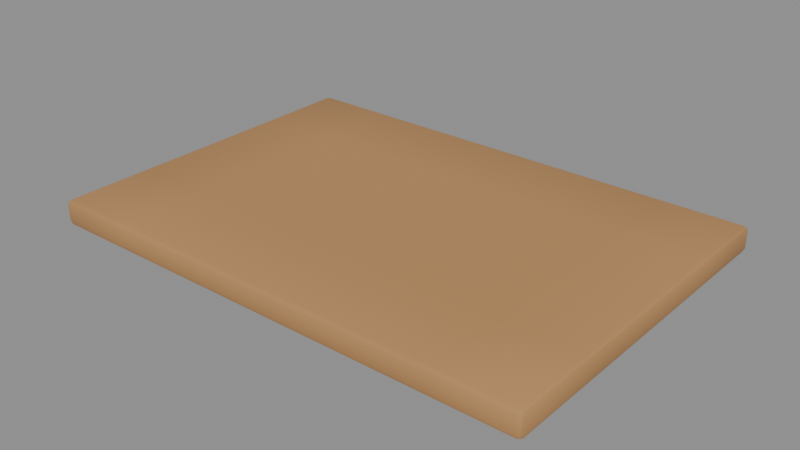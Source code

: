 # Source: cutting_board.blend  (saved by Blender 5.2.45; exported with 4.5.12 LTS)
import bpy
from mathutils import Matrix  # noqa: F401  (used for matrix-valued properties, if any)

bpy.ops.wm.read_factory_settings(use_empty=True)
scene = bpy.context.scene
scene.name = 'Scene'

# ---- materials (node trees are filled in below, after node groups)
mat_wood = bpy.data.materials.new('wood')
mat_wood.diffuse_color = (0.4851, 0.2542, 0.09759, 1.0)
mat_wood.roughness = 0.8

# ---- material node trees
mat_wood.use_nodes = True; mat_wood.node_tree.nodes.clear()
_N = mat_wood.node_tree.nodes; _L = mat_wood.node_tree.links
n0 = _N.new('ShaderNodeBsdfPrincipled'); n0.name = 'Principled BSDF'; n0.location = (-200, 100)
n0.inputs[0].default_value = (0.4851, 0.2542, 0.09759, 1.0)
n0.inputs[2].default_value = 0.8
n0.inputs[10].default_value = 0.005
n1 = _N.new('ShaderNodeOutputMaterial'); n1.name = 'Material Output'; n1.location = (200, 100)
_L.new(n0.outputs[0], n1.inputs[0])
n1.is_active_output = True

# ---- meshes
me_cutting_board = bpy.data.meshes.new('cutting_board')
me_cutting_board.from_pydata([(-0.1333, -0.07, -0.0003042), (-0.06667, -0.07, -0.0004983), (0.0, -0.07, -0.0006348), (0.06667, -0.07, -0.0004696), (0.1333, -0.07, -0.0002248), (-0.1333, 0.0, -0.0002974), (-0.06667, 0.0, -0.0008316), (0.0, 0.0, -0.0007065), (0.06667, 0.0, -0.000604), (0.1333, 0.0, -0.0004377), (-0.1333, 0.07, -0.0003414), (-0.06667, 0.07, -0.0005538), (0.0, 0.07, -0.0006307), (0.06667, 0.07, -0.0006311), (0.1333, 0.07, -0.0002705), (-0.1333, -0.07, -0.02), (-0.06667, -0.07, -0.02), (0.0, -0.07, -0.02), (0.06667, -0.07, -0.02), (0.1333, -0.07, -0.02), (-0.1333, 0.0, -0.02), (-0.06667, 0.0, -0.02), (0.0, 0.0, -0.02), (0.06667, 0.0, -0.02), (0.1333, 0.0, -0.02), (-0.1333, 0.07, -0.02), (-0.06667, 0.07, -0.02), (0.0, 0.07, -0.02), (0.06667, 0.07, -0.02), (0.1333, 0.07, -0.02), (-0.2, -0.136, -0.004), (-0.196, -0.14, -0.004), (-0.196, -0.136, 0.0), (-0.1988, -0.1388, -0.004), (-0.1983, -0.1383, -0.001691), (-0.196, -0.1388, -0.001172), (-0.1988, -0.136, -0.001172), (-0.1333, -0.14, -0.004), (-0.1333, -0.136, 0.0), (-0.1333, -0.1388, -0.001172), (-0.06667, -0.14, -0.004), (-0.06667, -0.136, 0.0), (-0.06667, -0.1388, -0.001172), (0.0, -0.14, -0.004), (0.0, -0.136, 0.0), (0.0, -0.1388, -0.001172), (0.06667, -0.14, -0.004), (0.06667, -0.136, 0.0), (0.06667, -0.1388, -0.001172), (0.1333, -0.14, -0.004), (0.1333, -0.136, 0.0), (0.1333, -0.1388, -0.001172), (0.196, -0.14, -0.004), (0.2, -0.136, -0.004), (0.196, -0.136, 0.0), (0.1988, -0.1388, -0.004), (0.1983, -0.1383, -0.001691), (0.1988, -0.136, -0.001172), (0.196, -0.1388, -0.001172), (-0.196, -0.07, 0.0), (-0.2, -0.07, -0.004), (-0.1988, -0.07, -0.001172), (0.2, -0.07, -0.004), (0.196, -0.07, 0.0), (0.1988, -0.07, -0.001172), (-0.196, 0.0, 0.0), (-0.2, 0.0, -0.004), (-0.1988, 0.0, -0.001172), (0.2, 0.0, -0.004), (0.196, 0.0, 0.0), (0.1988, 0.0, -0.001172), (-0.196, 0.07, 0.0), (-0.2, 0.07, -0.004), (-0.1988, 0.07, -0.001172), (0.2, 0.07, -0.004), (0.196, 0.07, 0.0), (0.1988, 0.07, -0.001172), (-0.2, 0.136, -0.004), (-0.196, 0.136, 0.0), (-0.196, 0.14, -0.004), (-0.1988, 0.136, -0.001172), (-0.1983, 0.1383, -0.001691), (-0.196, 0.1388, -0.001172), (-0.1988, 0.1388, -0.004), (-0.1333, 0.136, 0.0), (-0.1333, 0.14, -0.004), (-0.1333, 0.1388, -0.001172), (-0.06667, 0.136, 0.0), (-0.06667, 0.14, -0.004), (-0.06667, 0.1388, -0.001172), (0.0, 0.136, 0.0), (0.0, 0.14, -0.004), (0.0, 0.1388, -0.001172), (0.06667, 0.136, 0.0), (0.06667, 0.14, -0.004), (0.06667, 0.1388, -0.001172), (0.1333, 0.136, 0.0), (0.1333, 0.14, -0.004), (0.1333, 0.1388, -0.001172), (0.2, 0.136, -0.004), (0.196, 0.14, -0.004), (0.196, 0.136, 0.0), (0.1988, 0.1388, -0.004), (0.1983, 0.1383, -0.001691), (0.196, 0.1388, -0.001172), (0.1988, 0.136, -0.001172), (-0.196, -0.14, -0.016), (-0.2, -0.136, -0.016), (-0.196, -0.136, -0.02), (-0.1988, -0.1388, -0.016), (-0.1983, -0.1383, -0.01831), (-0.1988, -0.136, -0.01883), (-0.196, -0.1388, -0.01883), (-0.1333, -0.136, -0.02), (-0.1333, -0.14, -0.016), (-0.1333, -0.1388, -0.01883), (-0.2, -0.07, -0.016), (-0.196, -0.07, -0.02), (-0.1988, -0.07, -0.01883), (-0.06667, -0.136, -0.02), (-0.06667, -0.14, -0.016), (-0.06667, -0.1388, -0.01883), (0.0, -0.136, -0.02), (0.0, -0.14, -0.016), (0.0, -0.1388, -0.01883), (0.06667, -0.136, -0.02), (0.06667, -0.14, -0.016), (0.06667, -0.1388, -0.01883), (0.1333, -0.136, -0.02), (0.1333, -0.14, -0.016), (0.1333, -0.1388, -0.01883), (0.196, -0.14, -0.016), (0.196, -0.136, -0.02), (0.2, -0.136, -0.016), (0.196, -0.1388, -0.01883), (0.1983, -0.1383, -0.01831), (0.1988, -0.136, -0.01883), (0.1988, -0.1388, -0.016), (0.196, -0.07, -0.02), (0.2, -0.07, -0.016), (0.1988, -0.07, -0.01883), (-0.2, 0.0, -0.016), (-0.196, 0.0, -0.02), (-0.1988, 0.0, -0.01883), (0.196, 0.0, -0.02), (0.2, 0.0, -0.016), (0.1988, 0.0, -0.01883), (-0.2, 0.07, -0.016), (-0.196, 0.07, -0.02), (-0.1988, 0.07, -0.01883), (0.196, 0.07, -0.02), (0.2, 0.07, -0.016), (0.1988, 0.07, -0.01883), (-0.1333, 0.14, -0.016), (-0.1333, 0.136, -0.02), (-0.1333, 0.1388, -0.01883), (-0.196, 0.14, -0.016), (-0.196, 0.136, -0.02), (-0.2, 0.136, -0.016), (-0.196, 0.1388, -0.01883), (-0.1983, 0.1383, -0.01831), (-0.1988, 0.136, -0.01883), (-0.1988, 0.1388, -0.016), (-0.06667, 0.14, -0.016), (-0.06667, 0.136, -0.02), (-0.06667, 0.1388, -0.01883), (0.0, 0.14, -0.016), (0.0, 0.136, -0.02), (0.0, 0.1388, -0.01883), (0.06667, 0.14, -0.016), (0.06667, 0.136, -0.02), (0.06667, 0.1388, -0.01883), (0.1333, 0.14, -0.016), (0.1333, 0.136, -0.02), (0.1333, 0.1388, -0.01883), (0.2, 0.136, -0.016), (0.196, 0.136, -0.02), (0.196, 0.14, -0.016), (0.1988, 0.136, -0.01883), (0.1983, 0.1383, -0.01831), (0.196, 0.1388, -0.01883), (0.1988, 0.1388, -0.016)], [], [(0, 1, 6, 5), (1, 2, 7, 6), (2, 3, 8, 7), (3, 4, 9, 8), (5, 6, 11, 10), (6, 7, 12, 11), (7, 8, 13, 12), (8, 9, 14, 13), (15, 20, 21, 16), (16, 21, 22, 17), (17, 22, 23, 18), (18, 23, 24, 19), (20, 25, 26, 21), (21, 26, 27, 22), (22, 27, 28, 23), (23, 28, 29, 24), (30, 33, 34, 36), (31, 35, 34, 33), (32, 36, 34, 35), (52, 55, 56, 58), (53, 57, 56, 55), (54, 58, 56, 57), (77, 80, 81, 83), (78, 82, 81, 80), (79, 83, 81, 82), (99, 102, 103, 105), (100, 104, 103, 102), (101, 105, 103, 104), (106, 109, 110, 112), (107, 111, 110, 109), (108, 112, 110, 111), (131, 134, 135, 137), (132, 136, 135, 134), (133, 137, 135, 136), (156, 159, 160, 162), (157, 161, 160, 159), (158, 162, 160, 161), (175, 178, 179, 181), (176, 180, 179, 178), (177, 181, 179, 180), (60, 30, 36, 61), (61, 36, 32, 59), (31, 37, 39, 35), (35, 39, 38, 32), (37, 40, 42, 39), (39, 42, 41, 38), (40, 43, 45, 42), (42, 45, 44, 41), (43, 46, 48, 45), (45, 48, 47, 44), (46, 49, 51, 48), (48, 51, 50, 47), (49, 52, 58, 51), (51, 58, 54, 50), (53, 62, 64, 57), (57, 64, 63, 54), (66, 60, 61, 67), (67, 61, 59, 65), (62, 68, 70, 64), (64, 70, 69, 63), (72, 66, 67, 73), (73, 67, 65, 71), (68, 74, 76, 70), (70, 76, 75, 69), (77, 72, 73, 80), (80, 73, 71, 78), (85, 79, 82, 86), (86, 82, 78, 84), (88, 85, 86, 89), (89, 86, 84, 87), (91, 88, 89, 92), (92, 89, 87, 90), (94, 91, 92, 95), (95, 92, 90, 93), (97, 94, 95, 98), (98, 95, 93, 96), (74, 99, 105, 76), (76, 105, 101, 75), (100, 97, 98, 104), (104, 98, 96, 101), (108, 113, 115, 112), (112, 115, 114, 106), (117, 108, 111, 118), (118, 111, 107, 116), (113, 119, 121, 115), (115, 121, 120, 114), (119, 122, 124, 121), (121, 124, 123, 120), (122, 125, 127, 124), (124, 127, 126, 123), (125, 128, 130, 127), (127, 130, 129, 126), (128, 132, 134, 130), (130, 134, 131, 129), (132, 138, 140, 136), (136, 140, 139, 133), (142, 117, 118, 143), (143, 118, 116, 141), (138, 144, 146, 140), (140, 146, 145, 139), (148, 142, 143, 149), (149, 143, 141, 147), (144, 150, 152, 146), (146, 152, 151, 145), (154, 157, 159, 155), (155, 159, 156, 153), (157, 148, 149, 161), (161, 149, 147, 158), (164, 154, 155, 165), (165, 155, 153, 163), (167, 164, 165, 168), (168, 165, 163, 166), (170, 167, 168, 171), (171, 168, 166, 169), (173, 170, 171, 174), (174, 171, 169, 172), (150, 176, 178, 152), (152, 178, 175, 151), (176, 173, 174, 180), (180, 174, 172, 177), (30, 107, 109, 33), (33, 109, 106, 31), (158, 77, 83, 162), (162, 83, 79, 156), (52, 131, 137, 55), (55, 137, 133, 53), (99, 175, 181, 102), (102, 181, 177, 100), (60, 116, 107, 30), (32, 38, 0, 59), (31, 106, 114, 37), (38, 41, 1, 0), (37, 114, 120, 40), (41, 44, 2, 1), (40, 120, 123, 43), (44, 47, 3, 2), (43, 123, 126, 46), (47, 50, 4, 3), (46, 126, 129, 49), (50, 54, 63, 4), (49, 129, 131, 52), (53, 133, 139, 62), (59, 0, 5, 65), (66, 141, 116, 60), (4, 63, 69, 9), (62, 139, 145, 68), (65, 5, 10, 71), (72, 147, 141, 66), (9, 69, 75, 14), (68, 145, 151, 74), (71, 10, 84, 78), (77, 158, 147, 72), (14, 75, 101, 96), (74, 151, 175, 99), (85, 153, 156, 79), (10, 11, 87, 84), (88, 163, 153, 85), (11, 12, 90, 87), (91, 166, 163, 88), (12, 13, 93, 90), (94, 169, 166, 91), (13, 14, 96, 93), (97, 172, 169, 94), (100, 177, 172, 97), (108, 117, 15, 113), (113, 15, 16, 119), (117, 142, 20, 15), (119, 16, 17, 122), (122, 17, 18, 125), (125, 18, 19, 128), (128, 19, 138, 132), (19, 24, 144, 138), (142, 148, 25, 20), (24, 29, 150, 144), (148, 157, 154, 25), (29, 173, 176, 150), (25, 154, 164, 26), (26, 164, 167, 27), (27, 167, 170, 28), (28, 170, 173, 29)])
me_cutting_board.polygons.foreach_set('use_smooth', [True] * 180)
_k = set([(33, 34), (33, 109), (34, 35), (34, 36), (35, 39), (36, 61), (39, 42), (42, 45), (45, 48), (48, 51), (51, 58), (55, 56), (55, 137), (56, 57), (56, 58), (57, 64), (61, 67), (64, 70), (67, 73), (70, 76), (73, 80), (76, 105), (80, 81), (81, 82), (81, 83), (82, 86), (83, 162), (86, 89), (89, 92), (92, 95), (95, 98), (98, 104), (102, 103), (102, 181), (103, 104), (103, 105), (109, 110), (110, 111), (110, 112), (111, 118), (112, 115), (115, 121), (118, 143), (121, 124), (124, 127), (127, 130), (130, 134), (134, 135), (135, 136), (135, 137), (136, 140), (140, 146), (143, 149), (146, 152), (149, 161), (152, 178), (155, 159), (155, 165), (159, 160), (160, 161), (160, 162), (165, 168), (168, 171), (171, 174), (174, 180), (178, 179), (179, 180), (179, 181)])
me_cutting_board.attributes.new('sharp_edge', 'BOOLEAN', 'EDGE').data.foreach_set('value', [ (min(e.vertices), max(e.vertices)) in _k for e in me_cutting_board.edges])
_uv = me_cutting_board.uv_layers.new(name='UVMap')
_uv.uv.foreach_set('vector', [0.1127, 0.5322, 0.1127, 0.426, 0.2243, 0.426, 0.2243, 0.5322, 0.1127, 0.426, 0.1127, 0.3198, 0.2243, 0.3198, 0.2243, 0.426, 0.1127, 0.3198, 0.1127, 0.2136, 0.2243, 0.2136, 0.2243, 0.3198, 0.1127, 0.2136, 0.1127, 0.1074, 0.2243, 0.1074, 0.2243, 0.2136, 0.2243, 0.5322, 0.2243, 0.426, 0.3358, 0.426, 0.3358, 0.5322, 0.2243, 0.426, 0.2243, 0.3198, 0.3358, 0.3198, 0.3358, 0.426, 0.2243, 0.3198, 0.2243, 0.2136, 0.3358, 0.2136, 0.3358, 0.3198, 0.2243, 0.2136, 0.2243, 0.1074, 0.3358, 0.1074, 0.3358, 0.2136, 0.5613, 0.1074, 0.6728, 0.1074, 0.6728, 0.2136, 0.5613, 0.2136, 0.5613, 0.2136, 0.6728, 0.2136, 0.6728, 0.3198, 0.5613, 0.3198, 0.5613, 0.3198, 0.6728, 0.3198, 0.6728, 0.426, 0.5613, 0.426, 0.5613, 0.426, 0.6728, 0.426, 0.6728, 0.5322, 0.5613, 0.5322, 0.6728, 0.1074, 0.7843, 0.1074, 0.7843, 0.2136, 0.6728, 0.2136, 0.6728, 0.2136, 0.7843, 0.2136, 0.7843, 0.3198, 0.6728, 0.3198, 0.6728, 0.3198, 0.7843, 0.3198, 0.7843, 0.426, 0.6728, 0.426, 0.6728, 0.426, 0.7843, 0.426, 0.7843, 0.5322, 0.6728, 0.5322, 0.9733, 0.4399, 0.9733, 0.4442, 0.9696, 0.4434, 0.9688, 0.4397, 0.9046, 0.007603, 0.9001, 0.007603, 0.901, 0.003924, 0.9046, 0.003097, 0.007603, 0.6321, 0.007603, 0.6366, 0.003924, 0.6358, 0.003097, 0.6321, 0.9046, 0.6321, 0.9046, 0.6366, 0.901, 0.6358, 0.9001, 0.6321, 0.9924, 0.8872, 0.9969, 0.8871, 0.9961, 0.8907, 0.9924, 0.8916, 0.007603, 0.007603, 0.003097, 0.007603, 0.003924, 0.003924, 0.007603, 0.003097, 0.9733, 0.007727, 0.9688, 0.007591, 0.9696, 0.003861, 0.9733, 0.003097, 0.4409, 0.6321, 0.4454, 0.6321, 0.4446, 0.6358, 0.4409, 0.6366, 0.939, 0.6321, 0.939, 0.6366, 0.9353, 0.6358, 0.9345, 0.6321, 0.9924, 0.4551, 0.9924, 0.4504, 0.9961, 0.4512, 0.9969, 0.4549, 0.939, 0.007603, 0.9345, 0.007603, 0.9353, 0.003924, 0.939, 0.003097, 0.4409, 0.007603, 0.4409, 0.003097, 0.4446, 0.003924, 0.4454, 0.007603, 0.9238, 0.007603, 0.9238, 0.003097, 0.9274, 0.003924, 0.9283, 0.007603, 0.9924, 0.4399, 0.9969, 0.4397, 0.9961, 0.4434, 0.9924, 0.4442, 0.4561, 0.007603, 0.4516, 0.007603, 0.4524, 0.003924, 0.4561, 0.003097, 0.9238, 0.6321, 0.9283, 0.6321, 0.9274, 0.6358, 0.9238, 0.6366, 0.4561, 0.6321, 0.4561, 0.6366, 0.4524, 0.6358, 0.4516, 0.6321, 0.9733, 0.8872, 0.9733, 0.8916, 0.9696, 0.8907, 0.9688, 0.8871, 0.9581, 0.6321, 0.9626, 0.6321, 0.9618, 0.6358, 0.9581, 0.6366, 0.8894, 0.007603, 0.8894, 0.003097, 0.8931, 0.003924, 0.8939, 0.007603, 0.9924, 0.007727, 0.9924, 0.003097, 0.9961, 0.003861, 0.9969, 0.007591, 0.9733, 0.4551, 0.9688, 0.4549, 0.9696, 0.4512, 0.9733, 0.4504, 0.8894, 0.6321, 0.8939, 0.6321, 0.8931, 0.6358, 0.8894, 0.6366, 0.9581, 0.007603, 0.9581, 0.003097, 0.9618, 0.003924, 0.9626, 0.007603, 0.9733, 0.335, 0.9733, 0.4399, 0.9688, 0.4397, 0.9688, 0.3349, 0.1127, 0.6366, 0.007603, 0.6366, 0.007603, 0.6321, 0.1127, 0.6321, 0.9046, 0.007603, 0.9046, 0.1074, 0.9001, 0.1074, 0.9001, 0.007603, 0.003097, 0.6321, 0.003097, 0.5322, 0.007603, 0.5322, 0.007603, 0.6321, 0.9046, 0.1074, 0.9046, 0.2136, 0.9001, 0.2136, 0.9001, 0.1074, 0.003097, 0.5322, 0.003097, 0.426, 0.007603, 0.426, 0.007603, 0.5322, 0.9046, 0.2136, 0.9046, 0.3198, 0.9001, 0.3198, 0.9001, 0.2136, 0.003097, 0.426, 0.003097, 0.3198, 0.007603, 0.3198, 0.007603, 0.426, 0.9046, 0.3198, 0.9046, 0.426, 0.9001, 0.426, 0.9001, 0.3198, 0.003097, 0.3198, 0.003097, 0.2136, 0.007603, 0.2136, 0.007603, 0.3198, 0.9046, 0.426, 0.9046, 0.5322, 0.9001, 0.5322, 0.9001, 0.426, 0.003097, 0.2136, 0.003097, 0.1074, 0.007603, 0.1074, 0.007603, 0.2136, 0.9046, 0.5322, 0.9046, 0.6321, 0.9001, 0.6321, 0.9001, 0.5322, 0.003097, 0.1074, 0.003097, 0.007603, 0.007603, 0.007603, 0.007603, 0.1074, 0.9924, 0.8872, 0.9924, 0.7824, 0.9969, 0.7822, 0.9969, 0.8871, 0.007603, 0.003097, 0.1127, 0.003097, 0.1127, 0.007603, 0.007603, 0.007603, 0.9733, 0.2238, 0.9733, 0.335, 0.9688, 0.3349, 0.9688, 0.2237, 0.2243, 0.6366, 0.1127, 0.6366, 0.1127, 0.6321, 0.2243, 0.6321, 0.9924, 0.7824, 0.9924, 0.6711, 0.9969, 0.671, 0.9969, 0.7822, 0.1127, 0.003097, 0.2243, 0.003097, 0.2243, 0.007603, 0.1127, 0.007603, 0.9733, 0.1126, 0.9733, 0.2238, 0.9688, 0.2237, 0.9688, 0.1125, 0.3358, 0.6366, 0.2243, 0.6366, 0.2243, 0.6321, 0.3358, 0.6321, 0.9924, 0.6711, 0.9924, 0.5599, 0.9969, 0.5598, 0.9969, 0.671, 0.2243, 0.003097, 0.3358, 0.003097, 0.3358, 0.007603, 0.2243, 0.007603, 0.9733, 0.007727, 0.9733, 0.1126, 0.9688, 0.1125, 0.9688, 0.007591, 0.4409, 0.6366, 0.3358, 0.6366, 0.3358, 0.6321, 0.4409, 0.6321, 0.939, 0.5322, 0.939, 0.6321, 0.9345, 0.6321, 0.9345, 0.5322, 0.4454, 0.5322, 0.4454, 0.6321, 0.4409, 0.6321, 0.4409, 0.5322, 0.939, 0.426, 0.939, 0.5322, 0.9345, 0.5322, 0.9345, 0.426, 0.4454, 0.426, 0.4454, 0.5322, 0.4409, 0.5322, 0.4409, 0.426, 0.939, 0.3198, 0.939, 0.426, 0.9345, 0.426, 0.9345, 0.3198, 0.4454, 0.3198, 0.4454, 0.426, 0.4409, 0.426, 0.4409, 0.3198, 0.939, 0.2136, 0.939, 0.3198, 0.9345, 0.3198, 0.9345, 0.2136, 0.4454, 0.2136, 0.4454, 0.3198, 0.4409, 0.3198, 0.4409, 0.2136, 0.939, 0.1074, 0.939, 0.2136, 0.9345, 0.2136, 0.9345, 0.1074, 0.4454, 0.1074, 0.4454, 0.2136, 0.4409, 0.2136, 0.4409, 0.1074, 0.9924, 0.5599, 0.9924, 0.4551, 0.9969, 0.4549, 0.9969, 0.5598, 0.3358, 0.003097, 0.4409, 0.003097, 0.4409, 0.007603, 0.3358, 0.007603, 0.939, 0.007603, 0.939, 0.1074, 0.9345, 0.1074, 0.9345, 0.007603, 0.4454, 0.007603, 0.4454, 0.1074, 0.4409, 0.1074, 0.4409, 0.007603, 0.4561, 0.007603, 0.4561, 0.1074, 0.4516, 0.1074, 0.4516, 0.007603, 0.9283, 0.007603, 0.9283, 0.1074, 0.9238, 0.1074, 0.9238, 0.007603, 0.5613, 0.007603, 0.4561, 0.007603, 0.4561, 0.003097, 0.5613, 0.003097, 0.9969, 0.3349, 0.9969, 0.4397, 0.9924, 0.4399, 0.9924, 0.335, 0.4561, 0.1074, 0.4561, 0.2136, 0.4516, 0.2136, 0.4516, 0.1074, 0.9283, 0.1074, 0.9283, 0.2136, 0.9238, 0.2136, 0.9238, 0.1074, 0.4561, 0.2136, 0.4561, 0.3198, 0.4516, 0.3198, 0.4516, 0.2136, 0.9283, 0.2136, 0.9283, 0.3198, 0.9238, 0.3198, 0.9238, 0.2136, 0.4561, 0.3198, 0.4561, 0.426, 0.4516, 0.426, 0.4516, 0.3198, 0.9283, 0.3198, 0.9283, 0.426, 0.9238, 0.426, 0.9238, 0.3198, 0.4561, 0.426, 0.4561, 0.5322, 0.4516, 0.5322, 0.4516, 0.426, 0.9283, 0.426, 0.9283, 0.5322, 0.9238, 0.5322, 0.9238, 0.426, 0.4561, 0.5322, 0.4561, 0.6321, 0.4516, 0.6321, 0.4516, 0.5322, 0.9283, 0.5322, 0.9283, 0.6321, 0.9238, 0.6321, 0.9238, 0.5322, 0.4561, 0.6321, 0.5613, 0.6321, 0.5613, 0.6366, 0.4561, 0.6366, 0.9688, 0.8871, 0.9688, 0.7822, 0.9733, 0.7824, 0.9733, 0.8872, 0.6728, 0.007603, 0.5613, 0.007603, 0.5613, 0.003097, 0.6728, 0.003097, 0.9969, 0.2237, 0.9969, 0.3349, 0.9924, 0.335, 0.9924, 0.2238, 0.5613, 0.6321, 0.6728, 0.6321, 0.6728, 0.6366, 0.5613, 0.6366, 0.9688, 0.7822, 0.9688, 0.671, 0.9733, 0.6711, 0.9733, 0.7824, 0.7843, 0.007603, 0.6728, 0.007603, 0.6728, 0.003097, 0.7843, 0.003097, 0.9969, 0.1125, 0.9969, 0.2237, 0.9924, 0.2238, 0.9924, 0.1126, 0.6728, 0.6321, 0.7843, 0.6321, 0.7843, 0.6366, 0.6728, 0.6366, 0.9688, 0.671, 0.9688, 0.5598, 0.9733, 0.5599, 0.9733, 0.6711, 0.8894, 0.1074, 0.8894, 0.007603, 0.8939, 0.007603, 0.8939, 0.1074, 0.9626, 0.5322, 0.9626, 0.6321, 0.9581, 0.6321, 0.9581, 0.5322, 0.8894, 0.007603, 0.7843, 0.007603, 0.7843, 0.003097, 0.8894, 0.003097, 0.9969, 0.007591, 0.9969, 0.1125, 0.9924, 0.1126, 0.9924, 0.007727, 0.8894, 0.2136, 0.8894, 0.1074, 0.8939, 0.1074, 0.8939, 0.2136, 0.9626, 0.426, 0.9626, 0.5322, 0.9581, 0.5322, 0.9581, 0.426, 0.8894, 0.3198, 0.8894, 0.2136, 0.8939, 0.2136, 0.8939, 0.3198, 0.9626, 0.3198, 0.9626, 0.426, 0.9581, 0.426, 0.9581, 0.3198, 0.8894, 0.426, 0.8894, 0.3198, 0.8939, 0.3198, 0.8939, 0.426, 0.9626, 0.2136, 0.9626, 0.3198, 0.9581, 0.3198, 0.9581, 0.2136, 0.8894, 0.5322, 0.8894, 0.426, 0.8939, 0.426, 0.8939, 0.5322, 0.9626, 0.1074, 0.9626, 0.2136, 0.9581, 0.2136, 0.9581, 0.1074, 0.7843, 0.6321, 0.8894, 0.6321, 0.8894, 0.6366, 0.7843, 0.6366, 0.9688, 0.5598, 0.9688, 0.4549, 0.9733, 0.4551, 0.9733, 0.5599, 0.8894, 0.6321, 0.8894, 0.5322, 0.8939, 0.5322, 0.8939, 0.6321, 0.9626, 0.007603, 0.9626, 0.1074, 0.9581, 0.1074, 0.9581, 0.007603, 0.9733, 0.4399, 0.9924, 0.4399, 0.9924, 0.4442, 0.9733, 0.4442, 0.9046, 0.003097, 0.9238, 0.003097, 0.9238, 0.007603, 0.9046, 0.007603, 0.9924, 0.007727, 0.9733, 0.007727, 0.9733, 0.003097, 0.9924, 0.003097, 0.9581, 0.6366, 0.939, 0.6366, 0.939, 0.6321, 0.9581, 0.6321, 0.9046, 0.6321, 0.9238, 0.6321, 0.9238, 0.6366, 0.9046, 0.6366, 0.9924, 0.8916, 0.9733, 0.8916, 0.9733, 0.8872, 0.9924, 0.8872, 0.9924, 0.4551, 0.9733, 0.4551, 0.9733, 0.4504, 0.9924, 0.4504, 0.939, 0.003097, 0.9581, 0.003097, 0.9581, 0.007603, 0.939, 0.007603, 0.9733, 0.335, 0.9924, 0.335, 0.9924, 0.4399, 0.9733, 0.4399, 0.007603, 0.6321, 0.007603, 0.5322, 0.1127, 0.5322, 0.1127, 0.6321, 0.9046, 0.007603, 0.9238, 0.007603, 0.9238, 0.1074, 0.9046, 0.1074, 0.007603, 0.5322, 0.007603, 0.426, 0.1127, 0.426, 0.1127, 0.5322, 0.9046, 0.1074, 0.9238, 0.1074, 0.9238, 0.2136, 0.9046, 0.2136, 0.007603, 0.426, 0.007603, 0.3198, 0.1127, 0.3198, 0.1127, 0.426, 0.9046, 0.2136, 0.9238, 0.2136, 0.9238, 0.3198, 0.9046, 0.3198, 0.007603, 0.3198, 0.007603, 0.2136, 0.1127, 0.2136, 0.1127, 0.3198, 0.9046, 0.3198, 0.9238, 0.3198, 0.9238, 0.426, 0.9046, 0.426, 0.007603, 0.2136, 0.007603, 0.1074, 0.1127, 0.1074, 0.1127, 0.2136, 0.9046, 0.426, 0.9238, 0.426, 0.9238, 0.5322, 0.9046, 0.5322, 0.007603, 0.1074, 0.007603, 0.007603, 0.1127, 0.007603, 0.1127, 0.1074, 0.9046, 0.5322, 0.9238, 0.5322, 0.9238, 0.6321, 0.9046, 0.6321, 0.9924, 0.8872, 0.9733, 0.8872, 0.9733, 0.7824, 0.9924, 0.7824, 0.1127, 0.6321, 0.1127, 0.5322, 0.2243, 0.5322, 0.2243, 0.6321, 0.9733, 0.2238, 0.9924, 0.2238, 0.9924, 0.335, 0.9733, 0.335, 0.1127, 0.1074, 0.1127, 0.007603, 0.2243, 0.007603, 0.2243, 0.1074, 0.9924, 0.7824, 0.9733, 0.7824, 0.9733, 0.6711, 0.9924, 0.6711, 0.2243, 0.6321, 0.2243, 0.5322, 0.3358, 0.5322, 0.3358, 0.6321, 0.9733, 0.1126, 0.9924, 0.1126, 0.9924, 0.2238, 0.9733, 0.2238, 0.2243, 0.1074, 0.2243, 0.007603, 0.3358, 0.007603, 0.3358, 0.1074, 0.9924, 0.6711, 0.9733, 0.6711, 0.9733, 0.5599, 0.9924, 0.5599, 0.3358, 0.6321, 0.3358, 0.5322, 0.4409, 0.5322, 0.4409, 0.6321, 0.9733, 0.007727, 0.9924, 0.007727, 0.9924, 0.1126, 0.9733, 0.1126, 0.3358, 0.1074, 0.3358, 0.007603, 0.4409, 0.007603, 0.4409, 0.1074, 0.9924, 0.5599, 0.9733, 0.5599, 0.9733, 0.4551, 0.9924, 0.4551, 0.939, 0.5322, 0.9581, 0.5322, 0.9581, 0.6321, 0.939, 0.6321, 0.3358, 0.5322, 0.3358, 0.426, 0.4409, 0.426, 0.4409, 0.5322, 0.939, 0.426, 0.9581, 0.426, 0.9581, 0.5322, 0.939, 0.5322, 0.3358, 0.426, 0.3358, 0.3198, 0.4409, 0.3198, 0.4409, 0.426, 0.939, 0.3198, 0.9581, 0.3198, 0.9581, 0.426, 0.939, 0.426, 0.3358, 0.3198, 0.3358, 0.2136, 0.4409, 0.2136, 0.4409, 0.3198, 0.939, 0.2136, 0.9581, 0.2136, 0.9581, 0.3198, 0.939, 0.3198, 0.3358, 0.2136, 0.3358, 0.1074, 0.4409, 0.1074, 0.4409, 0.2136, 0.939, 0.1074, 0.9581, 0.1074, 0.9581, 0.2136, 0.939, 0.2136, 0.939, 0.007603, 0.9581, 0.007603, 0.9581, 0.1074, 0.939, 0.1074, 0.4561, 0.007603, 0.5613, 0.007603, 0.5613, 0.1074, 0.4561, 0.1074, 0.4561, 0.1074, 0.5613, 0.1074, 0.5613, 0.2136, 0.4561, 0.2136, 0.5613, 0.007603, 0.6728, 0.007603, 0.6728, 0.1074, 0.5613, 0.1074, 0.4561, 0.2136, 0.5613, 0.2136, 0.5613, 0.3198, 0.4561, 0.3198, 0.4561, 0.3198, 0.5613, 0.3198, 0.5613, 0.426, 0.4561, 0.426, 0.4561, 0.426, 0.5613, 0.426, 0.5613, 0.5322, 0.4561, 0.5322, 0.4561, 0.5322, 0.5613, 0.5322, 0.5613, 0.6321, 0.4561, 0.6321, 0.5613, 0.5322, 0.6728, 0.5322, 0.6728, 0.6321, 0.5613, 0.6321, 0.6728, 0.007603, 0.7843, 0.007603, 0.7843, 0.1074, 0.6728, 0.1074, 0.6728, 0.5322, 0.7843, 0.5322, 0.7843, 0.6321, 0.6728, 0.6321, 0.7843, 0.007603, 0.8894, 0.007603, 0.8894, 0.1074, 0.7843, 0.1074, 0.7843, 0.5322, 0.8894, 0.5322, 0.8894, 0.6321, 0.7843, 0.6321, 0.7843, 0.1074, 0.8894, 0.1074, 0.8894, 0.2136, 0.7843, 0.2136, 0.7843, 0.2136, 0.8894, 0.2136, 0.8894, 0.3198, 0.7843, 0.3198, 0.7843, 0.3198, 0.8894, 0.3198, 0.8894, 0.426, 0.7843, 0.426, 0.7843, 0.426, 0.8894, 0.426, 0.8894, 0.5322, 0.7843, 0.5322])
me_cutting_board.materials.append(mat_wood)
me_cutting_board.update()

# ---- objects
ob_cutting_board = bpy.data.objects.new('cutting_board', me_cutting_board)

# ---- transforms, parenting, visibility, modifiers, constraints
ob_cutting_board.location = (0.0, 0.0, 0.0)

# ---- collection membership
scene.collection.objects.link(ob_cutting_board)

# ---- scene / render settings (as saved in the file)
scene.frame_start = 1; scene.frame_end = 250; scene.frame_set(1)
scene.render.engine = 'BLENDER_EEVEE_NEXT'
scene.render.bake_bias = 0.0
scene.render.bake_samples = 0
scene.render.compositor_device = 'GPU'
scene.eevee.use_volume_custom_range = False
scene.eevee.fast_gi_thickness_near = 0.1
scene.eevee.fast_gi_thickness_far = 0.0
scene.eevee.ray_tracing_options.screen_trace_thickness = 0.1
bpy.context.view_layer.update()

# ---- added for rendering (the .blend has no active camera and no usable light): camera, sun + grey world if the file has none
cam_auto = bpy.data.cameras.new('AutoCamera')
cam_auto.lens = 50.0
cam_auto.sensor_width = 36.0
cam_auto.clip_end = 1000.0
ob_auto_camera = bpy.data.objects.new('AutoCamera', cam_auto)
scene.collection.objects.link(ob_auto_camera)
ob_auto_camera.location = (0.452131, -0.542557, 0.351705)
ob_auto_camera.rotation_euler = (1.09748, -7.21219e-08, 0.694738)
scene.camera = ob_auto_camera
light_auto_sun = bpy.data.lights.new('AutoSun', 'SUN')
light_auto_sun.energy = 3.0
light_auto_sun.angle = 0.0523599
ob_auto_sun = bpy.data.objects.new('AutoSun', light_auto_sun)
scene.collection.objects.link(ob_auto_sun)
ob_auto_sun.rotation_euler = (0.872665, 0.174533, 0.523599)
if scene.world is None:
    world_auto = bpy.data.worlds.new('AutoWorld')
    world_auto.color = (0.3, 0.3, 0.3)
    scene.world = world_auto
bpy.context.view_layer.update()
